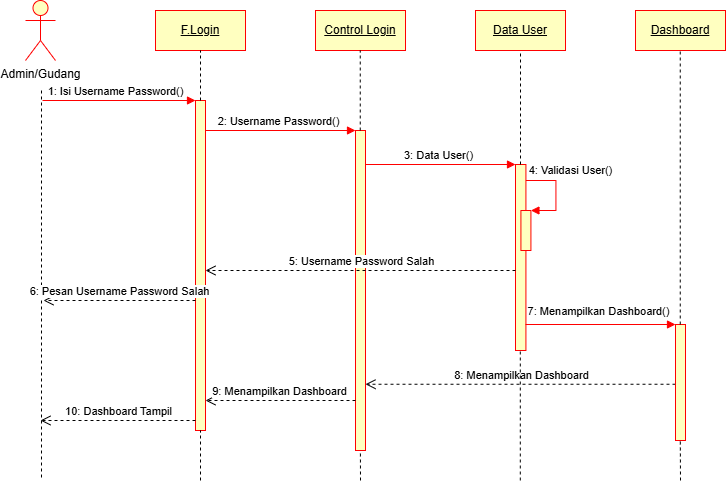

The diagram above was exported from draw.io. Its source (the exported page's mxGraphModel, read from the mxfile embedded in the PNG):
<mxGraphModel dx="957" dy="796" grid="1" gridSize="10" guides="1" tooltips="1" connect="1" arrows="1" fold="1" page="1" pageScale="1" pageWidth="827" pageHeight="1169" math="0" shadow="0">
  <root>
    <mxCell id="0" />
    <mxCell id="1" parent="0" />
    <mxCell id="_JkMppDd81K1PayzjsRn-1" value="Admin/Gudang" style="shape=umlActor;verticalLabelPosition=bottom;verticalAlign=top;html=1;fillColor=#FFFFC0;strokeColor=#FF0000;" vertex="1" parent="1">
      <mxGeometry x="120" y="40" width="30" height="60" as="geometry" />
    </mxCell>
    <mxCell id="_JkMppDd81K1PayzjsRn-4" value="&lt;u&gt;F.Login&lt;/u&gt;" style="rounded=0;whiteSpace=wrap;html=1;fillColor=#FFFFC0;strokeColor=#FF0000;" vertex="1" parent="1">
      <mxGeometry x="250" y="50" width="90" height="40" as="geometry" />
    </mxCell>
    <mxCell id="_JkMppDd81K1PayzjsRn-9" value="&lt;u&gt;Control Login&lt;/u&gt;" style="rounded=0;whiteSpace=wrap;html=1;fillColor=#FFFFC0;strokeColor=#FF0000;" vertex="1" parent="1">
      <mxGeometry x="410" y="50" width="90" height="40" as="geometry" />
    </mxCell>
    <mxCell id="_JkMppDd81K1PayzjsRn-10" value="&lt;u&gt;Data User&lt;/u&gt;" style="rounded=0;whiteSpace=wrap;html=1;fillColor=#FFFFC0;strokeColor=#FF0000;" vertex="1" parent="1">
      <mxGeometry x="570" y="50" width="90" height="40" as="geometry" />
    </mxCell>
    <mxCell id="_JkMppDd81K1PayzjsRn-11" value="&lt;u&gt;Dashboard&lt;/u&gt;" style="rounded=0;whiteSpace=wrap;html=1;fillColor=#FFFFC0;strokeColor=#FF0000;" vertex="1" parent="1">
      <mxGeometry x="730" y="50" width="90" height="40" as="geometry" />
    </mxCell>
    <mxCell id="_JkMppDd81K1PayzjsRn-14" value="8: Menampilkan Dashboard" style="html=1;verticalAlign=bottom;endArrow=open;dashed=1;endSize=8;curved=0;rounded=0;exitX=0;exitY=1;exitDx=0;exitDy=-5;" edge="1" parent="1">
      <mxGeometry relative="1" as="geometry">
        <mxPoint x="460" y="423.75" as="targetPoint" />
        <mxPoint x="770" y="423.75" as="sourcePoint" />
      </mxGeometry>
    </mxCell>
    <mxCell id="_JkMppDd81K1PayzjsRn-17" value="" style="html=1;points=[[0,0,0,0,5],[0,1,0,0,-5],[1,0,0,0,5],[1,1,0,0,-5]];perimeter=orthogonalPerimeter;outlineConnect=0;targetShapes=umlLifeline;portConstraint=eastwest;newEdgeStyle={&quot;curved&quot;:0,&quot;rounded&quot;:0};fillColor=#FFFFC0;strokeColor=#FF0000;" vertex="1" parent="1">
      <mxGeometry x="290" y="140" width="10" height="330" as="geometry" />
    </mxCell>
    <mxCell id="_JkMppDd81K1PayzjsRn-19" value="" style="endArrow=none;dashed=1;html=1;rounded=0;" edge="1" parent="1">
      <mxGeometry width="50" height="50" relative="1" as="geometry">
        <mxPoint x="136" y="130" as="sourcePoint" />
        <mxPoint x="136" y="520" as="targetPoint" />
      </mxGeometry>
    </mxCell>
    <mxCell id="_JkMppDd81K1PayzjsRn-21" value="" style="html=1;verticalAlign=bottom;endArrow=block;curved=0;rounded=0;strokeColor=#FF0000;" edge="1" parent="1" target="_JkMppDd81K1PayzjsRn-17">
      <mxGeometry relative="1" as="geometry">
        <mxPoint x="137" y="140" as="sourcePoint" />
        <mxPoint x="207" y="140" as="targetPoint" />
      </mxGeometry>
    </mxCell>
    <mxCell id="_JkMppDd81K1PayzjsRn-23" value="&lt;span style=&quot;font-size: 11px; background-color: rgb(255, 255, 255);&quot;&gt;1: Isi Username Password()&lt;/span&gt;" style="text;html=1;align=center;verticalAlign=middle;resizable=0;points=[];autosize=1;strokeColor=none;fillColor=none;" vertex="1" parent="1">
      <mxGeometry x="130" y="116" width="160" height="30" as="geometry" />
    </mxCell>
    <mxCell id="_JkMppDd81K1PayzjsRn-24" value="" style="html=1;points=[[0,0,0,0,5],[0,1,0,0,-5],[1,0,0,0,5],[1,1,0,0,-5]];perimeter=orthogonalPerimeter;outlineConnect=0;targetShapes=umlLifeline;portConstraint=eastwest;newEdgeStyle={&quot;curved&quot;:0,&quot;rounded&quot;:0};fillColor=#FFFFC0;strokeColor=#FF0000;" vertex="1" parent="1">
      <mxGeometry x="450" y="170" width="10" height="320" as="geometry" />
    </mxCell>
    <mxCell id="_JkMppDd81K1PayzjsRn-25" value="" style="html=1;verticalAlign=bottom;endArrow=block;curved=0;rounded=0;strokeColor=#FF0000;" edge="1" parent="1">
      <mxGeometry relative="1" as="geometry">
        <mxPoint x="300" y="170" as="sourcePoint" />
        <mxPoint x="450" y="170" as="targetPoint" />
      </mxGeometry>
    </mxCell>
    <mxCell id="_JkMppDd81K1PayzjsRn-27" value="&lt;span style=&quot;font-size: 11px; background-color: rgb(255, 255, 255);&quot;&gt;2: Username Password()&lt;/span&gt;" style="text;html=1;align=center;verticalAlign=middle;resizable=0;points=[];autosize=1;strokeColor=none;fillColor=none;" vertex="1" parent="1">
      <mxGeometry x="298" y="146" width="150" height="30" as="geometry" />
    </mxCell>
    <mxCell id="_JkMppDd81K1PayzjsRn-28" value="" style="html=1;points=[[0,0,0,0,5],[0,1,0,0,-5],[1,0,0,0,5],[1,1,0,0,-5]];perimeter=orthogonalPerimeter;outlineConnect=0;targetShapes=umlLifeline;portConstraint=eastwest;newEdgeStyle={&quot;curved&quot;:0,&quot;rounded&quot;:0};fillColor=#FFFFC0;strokeColor=#FF0000;" vertex="1" parent="1">
      <mxGeometry x="610" y="204" width="10.42" height="186" as="geometry" />
    </mxCell>
    <mxCell id="_JkMppDd81K1PayzjsRn-29" value="" style="html=1;verticalAlign=bottom;endArrow=block;curved=0;rounded=0;strokeColor=#FF0000;" edge="1" parent="1">
      <mxGeometry relative="1" as="geometry">
        <mxPoint x="460" y="204" as="sourcePoint" />
        <mxPoint x="610" y="204" as="targetPoint" />
      </mxGeometry>
    </mxCell>
    <mxCell id="_JkMppDd81K1PayzjsRn-30" value="&lt;span style=&quot;font-size: 11px; background-color: rgb(255, 255, 255);&quot;&gt;3: Data User()&lt;/span&gt;" style="text;html=1;align=center;verticalAlign=middle;resizable=0;points=[];autosize=1;strokeColor=none;fillColor=none;" vertex="1" parent="1">
      <mxGeometry x="488" y="180" width="90" height="30" as="geometry" />
    </mxCell>
    <mxCell id="_JkMppDd81K1PayzjsRn-15" value="" style="html=1;points=[[0,0,0,0,5],[0,1,0,0,-5],[1,0,0,0,5],[1,1,0,0,-5]];perimeter=orthogonalPerimeter;outlineConnect=0;targetShapes=umlLifeline;portConstraint=eastwest;newEdgeStyle={&quot;curved&quot;:0,&quot;rounded&quot;:0};strokeColor=#FF0000;fillColor=#FFFFC0;" vertex="1" parent="1">
      <mxGeometry x="615.42" y="250" width="10" height="40" as="geometry" />
    </mxCell>
    <mxCell id="_JkMppDd81K1PayzjsRn-16" value="" style="html=1;align=left;spacingLeft=2;endArrow=block;rounded=0;edgeStyle=orthogonalEdgeStyle;curved=0;rounded=0;strokeColor=#FF0000;" edge="1" parent="1">
      <mxGeometry relative="1" as="geometry">
        <mxPoint x="620.42" y="220" as="sourcePoint" />
        <Array as="points">
          <mxPoint x="650.42" y="250" />
        </Array>
        <mxPoint x="625.42" y="250" as="targetPoint" />
      </mxGeometry>
    </mxCell>
    <mxCell id="_JkMppDd81K1PayzjsRn-32" value="" style="endArrow=none;dashed=1;html=1;rounded=0;entryX=0.5;entryY=1;entryDx=0;entryDy=0;" edge="1" parent="1" source="_JkMppDd81K1PayzjsRn-17" target="_JkMppDd81K1PayzjsRn-4">
      <mxGeometry width="50" height="50" relative="1" as="geometry">
        <mxPoint x="280" y="290" as="sourcePoint" />
        <mxPoint x="330" y="240" as="targetPoint" />
      </mxGeometry>
    </mxCell>
    <mxCell id="_JkMppDd81K1PayzjsRn-33" value="" style="endArrow=none;dashed=1;html=1;rounded=0;" edge="1" parent="1" target="_JkMppDd81K1PayzjsRn-17">
      <mxGeometry width="50" height="50" relative="1" as="geometry">
        <mxPoint x="295" y="520" as="sourcePoint" />
        <mxPoint x="294.75" y="450" as="targetPoint" />
      </mxGeometry>
    </mxCell>
    <mxCell id="_JkMppDd81K1PayzjsRn-34" value="" style="endArrow=none;dashed=1;html=1;rounded=0;entryX=0.5;entryY=1;entryDx=0;entryDy=0;" edge="1" parent="1" source="_JkMppDd81K1PayzjsRn-24">
      <mxGeometry width="50" height="50" relative="1" as="geometry">
        <mxPoint x="454.75" y="140" as="sourcePoint" />
        <mxPoint x="454.75" y="90" as="targetPoint" />
      </mxGeometry>
    </mxCell>
    <mxCell id="_JkMppDd81K1PayzjsRn-35" value="" style="endArrow=none;dashed=1;html=1;rounded=0;entryX=0.5;entryY=1;entryDx=0;entryDy=0;" edge="1" parent="1" source="_JkMppDd81K1PayzjsRn-28" target="_JkMppDd81K1PayzjsRn-10">
      <mxGeometry width="50" height="50" relative="1" as="geometry">
        <mxPoint x="615" y="180" as="sourcePoint" />
        <mxPoint x="670" y="150" as="targetPoint" />
      </mxGeometry>
    </mxCell>
    <mxCell id="_JkMppDd81K1PayzjsRn-36" value="&lt;span style=&quot;font-size: 11px; background-color: rgb(255, 255, 255);&quot;&gt;4: Validasi User()&lt;/span&gt;" style="text;html=1;align=center;verticalAlign=middle;resizable=0;points=[];autosize=1;strokeColor=none;fillColor=none;" vertex="1" parent="1">
      <mxGeometry x="610" y="195" width="110" height="30" as="geometry" />
    </mxCell>
    <mxCell id="_JkMppDd81K1PayzjsRn-37" value="" style="html=1;points=[[0,0,0,0,5],[0,1,0,0,-5],[1,0,0,0,5],[1,1,0,0,-5]];perimeter=orthogonalPerimeter;outlineConnect=0;targetShapes=umlLifeline;portConstraint=eastwest;newEdgeStyle={&quot;curved&quot;:0,&quot;rounded&quot;:0};fillColor=#FFFFC0;strokeColor=#FF0000;" vertex="1" parent="1">
      <mxGeometry x="770" y="364" width="10" height="116" as="geometry" />
    </mxCell>
    <mxCell id="_JkMppDd81K1PayzjsRn-38" value="" style="endArrow=none;dashed=1;html=1;rounded=0;entryX=0.5;entryY=1;entryDx=0;entryDy=0;" edge="1" parent="1" source="_JkMppDd81K1PayzjsRn-37">
      <mxGeometry width="50" height="50" relative="1" as="geometry">
        <mxPoint x="774.75" y="140" as="sourcePoint" />
        <mxPoint x="774.75" y="90" as="targetPoint" />
      </mxGeometry>
    </mxCell>
    <mxCell id="_JkMppDd81K1PayzjsRn-39" value="" style="html=1;verticalAlign=bottom;endArrow=block;curved=0;rounded=0;strokeColor=#FF0000;" edge="1" parent="1">
      <mxGeometry relative="1" as="geometry">
        <mxPoint x="620" y="364" as="sourcePoint" />
        <mxPoint x="770" y="364" as="targetPoint" />
      </mxGeometry>
    </mxCell>
    <mxCell id="_JkMppDd81K1PayzjsRn-40" value="&lt;span style=&quot;font-size: 11px; background-color: rgb(255, 255, 255);&quot;&gt;7: Menampilkan Dashboard()&lt;/span&gt;" style="text;html=1;align=center;verticalAlign=middle;resizable=0;points=[];autosize=1;strokeColor=none;fillColor=none;" vertex="1" parent="1">
      <mxGeometry x="608" y="336" width="170" height="30" as="geometry" />
    </mxCell>
    <mxCell id="_JkMppDd81K1PayzjsRn-41" value="5: Username Password Salah" style="html=1;verticalAlign=bottom;endArrow=open;dashed=1;endSize=8;curved=0;rounded=0;exitX=0;exitY=1;exitDx=0;exitDy=-5;" edge="1" parent="1">
      <mxGeometry relative="1" as="geometry">
        <mxPoint x="300" y="310" as="targetPoint" />
        <mxPoint x="610" y="310" as="sourcePoint" />
      </mxGeometry>
    </mxCell>
    <mxCell id="_JkMppDd81K1PayzjsRn-43" value="9: Menampilkan Dashboard" style="html=1;verticalAlign=bottom;endArrow=open;dashed=1;endSize=8;curved=0;rounded=0;" edge="1" parent="1" source="_JkMppDd81K1PayzjsRn-24">
      <mxGeometry relative="1" as="geometry">
        <mxPoint x="300" y="440" as="targetPoint" />
        <mxPoint x="610" y="440" as="sourcePoint" />
      </mxGeometry>
    </mxCell>
    <mxCell id="_JkMppDd81K1PayzjsRn-44" value="10: Dashboard Tampil" style="html=1;verticalAlign=bottom;endArrow=open;dashed=1;endSize=8;curved=0;rounded=0;" edge="1" parent="1">
      <mxGeometry relative="1" as="geometry">
        <mxPoint x="135" y="460" as="targetPoint" />
        <mxPoint x="290" y="460" as="sourcePoint" />
      </mxGeometry>
    </mxCell>
    <mxCell id="_JkMppDd81K1PayzjsRn-45" value="6: Pesan Username Password Salah" style="html=1;verticalAlign=bottom;endArrow=open;dashed=1;endSize=8;curved=0;rounded=0;" edge="1" parent="1">
      <mxGeometry relative="1" as="geometry">
        <mxPoint x="138" y="340" as="targetPoint" />
        <mxPoint x="290" y="340" as="sourcePoint" />
      </mxGeometry>
    </mxCell>
    <mxCell id="_JkMppDd81K1PayzjsRn-47" value="" style="endArrow=none;dashed=1;html=1;rounded=0;" edge="1" parent="1">
      <mxGeometry width="50" height="50" relative="1" as="geometry">
        <mxPoint x="455" y="520" as="sourcePoint" />
        <mxPoint x="454.89" y="490" as="targetPoint" />
      </mxGeometry>
    </mxCell>
    <mxCell id="_JkMppDd81K1PayzjsRn-48" value="" style="endArrow=none;dashed=1;html=1;rounded=0;" edge="1" parent="1" target="_JkMppDd81K1PayzjsRn-28">
      <mxGeometry width="50" height="50" relative="1" as="geometry">
        <mxPoint x="614.8" y="520" as="sourcePoint" />
        <mxPoint x="614.8" y="470" as="targetPoint" />
      </mxGeometry>
    </mxCell>
    <mxCell id="_JkMppDd81K1PayzjsRn-49" value="" style="endArrow=none;dashed=1;html=1;rounded=0;" edge="1" parent="1">
      <mxGeometry width="50" height="50" relative="1" as="geometry">
        <mxPoint x="775" y="520" as="sourcePoint" />
        <mxPoint x="774.8" y="480" as="targetPoint" />
      </mxGeometry>
    </mxCell>
  </root>
</mxGraphModel>